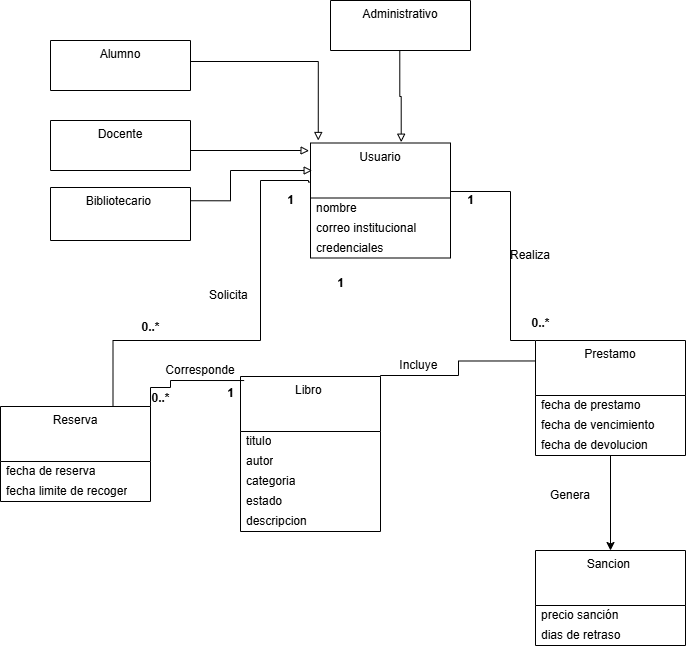

The diagram above was exported from draw.io. Its source (the exported page's mxGraphModel, read from the mxfile embedded in the PNG):
<mxGraphModel dx="1042" dy="1726" grid="1" gridSize="10" guides="1" tooltips="1" connect="1" arrows="1" fold="1" page="1" pageScale="1" pageWidth="850" pageHeight="1100" background="none" math="0" shadow="0">
  <root>
    <mxCell id="0" />
    <mxCell id="1" parent="0" />
    <mxCell id="n9TPrQaukXfEs-6tsfn7-129" parent="1" style="swimlane;fontStyle=0;align=center;verticalAlign=top;childLayout=stackLayout;horizontal=1;startSize=55;horizontalStack=0;resizeParent=1;resizeParentMax=0;resizeLast=0;collapsible=0;marginBottom=0;html=1;whiteSpace=wrap;" value="Libro&amp;nbsp;" vertex="1">
      <mxGeometry height="155" width="140" x="270" y="66" as="geometry" />
    </mxCell>
    <mxCell id="n9TPrQaukXfEs-6tsfn7-137" parent="n9TPrQaukXfEs-6tsfn7-129" style="text;html=1;strokeColor=none;fillColor=none;align=left;verticalAlign=middle;spacingLeft=4;spacingRight=4;overflow=hidden;rotatable=0;points=[[0,0.5],[1,0.5]];portConstraint=eastwest;whiteSpace=wrap;" value="titulo" vertex="1">
      <mxGeometry height="20" width="140" y="55" as="geometry" />
    </mxCell>
    <mxCell id="n9TPrQaukXfEs-6tsfn7-139" parent="n9TPrQaukXfEs-6tsfn7-129" style="text;html=1;strokeColor=none;fillColor=none;align=left;verticalAlign=middle;spacingLeft=4;spacingRight=4;overflow=hidden;rotatable=0;points=[[0,0.5],[1,0.5]];portConstraint=eastwest;whiteSpace=wrap;" value="autor" vertex="1">
      <mxGeometry height="20" width="140" y="75" as="geometry" />
    </mxCell>
    <mxCell id="n9TPrQaukXfEs-6tsfn7-138" parent="n9TPrQaukXfEs-6tsfn7-129" style="text;html=1;strokeColor=none;fillColor=none;align=left;verticalAlign=middle;spacingLeft=4;spacingRight=4;overflow=hidden;rotatable=0;points=[[0,0.5],[1,0.5]];portConstraint=eastwest;whiteSpace=wrap;" value="categoria" vertex="1">
      <mxGeometry height="20" width="140" y="95" as="geometry" />
    </mxCell>
    <mxCell id="n9TPrQaukXfEs-6tsfn7-150" parent="n9TPrQaukXfEs-6tsfn7-129" style="text;html=1;strokeColor=none;fillColor=none;align=left;verticalAlign=middle;spacingLeft=4;spacingRight=4;overflow=hidden;rotatable=0;points=[[0,0.5],[1,0.5]];portConstraint=eastwest;whiteSpace=wrap;" value="estado" vertex="1">
      <mxGeometry height="20" width="140" y="115" as="geometry" />
    </mxCell>
    <mxCell id="n9TPrQaukXfEs-6tsfn7-151" parent="n9TPrQaukXfEs-6tsfn7-129" style="text;html=1;strokeColor=none;fillColor=none;align=left;verticalAlign=middle;spacingLeft=4;spacingRight=4;overflow=hidden;rotatable=0;points=[[0,0.5],[1,0.5]];portConstraint=eastwest;whiteSpace=wrap;" value="descripcion&amp;nbsp;" vertex="1">
      <mxGeometry height="20" width="140" y="135" as="geometry" />
    </mxCell>
    <mxCell id="n9TPrQaukXfEs-6tsfn7-198" edge="1" parent="1" source="n9TPrQaukXfEs-6tsfn7-141" style="edgeStyle=orthogonalEdgeStyle;rounded=0;orthogonalLoop=1;jettySize=auto;html=1;exitX=0;exitY=0;exitDx=0;exitDy=0;entryX=1;entryY=0.25;entryDx=0;entryDy=0;endArrow=none;endFill=0;" target="n9TPrQaukXfEs-6tsfn7-166">
      <mxGeometry relative="1" as="geometry">
        <Array as="points">
          <mxPoint x="540" y="30" />
          <mxPoint x="540" y="-119" />
        </Array>
      </mxGeometry>
    </mxCell>
    <mxCell id="x4x7QVaalLOoTrsVu80n-9" edge="1" parent="1" source="n9TPrQaukXfEs-6tsfn7-141" style="edgeStyle=orthogonalEdgeStyle;rounded=0;orthogonalLoop=1;jettySize=auto;html=1;entryX=0.5;entryY=0;entryDx=0;entryDy=0;" target="n9TPrQaukXfEs-6tsfn7-156">
      <mxGeometry relative="1" as="geometry" />
    </mxCell>
    <mxCell id="n9TPrQaukXfEs-6tsfn7-141" parent="1" style="swimlane;fontStyle=0;align=center;verticalAlign=top;childLayout=stackLayout;horizontal=1;startSize=55;horizontalStack=0;resizeParent=1;resizeParentMax=0;resizeLast=0;collapsible=0;marginBottom=0;html=1;whiteSpace=wrap;" value="Prestamo" vertex="1">
      <mxGeometry height="115" width="150" x="565" y="30" as="geometry" />
    </mxCell>
    <mxCell id="n9TPrQaukXfEs-6tsfn7-143" parent="n9TPrQaukXfEs-6tsfn7-141" style="text;html=1;strokeColor=none;fillColor=none;align=left;verticalAlign=middle;spacingLeft=4;spacingRight=4;overflow=hidden;rotatable=0;points=[[0,0.5],[1,0.5]];portConstraint=eastwest;whiteSpace=wrap;" value="fecha de prestamo&amp;nbsp;" vertex="1">
      <mxGeometry height="20" width="150" y="55" as="geometry" />
    </mxCell>
    <mxCell id="n9TPrQaukXfEs-6tsfn7-144" parent="n9TPrQaukXfEs-6tsfn7-141" style="text;html=1;strokeColor=none;fillColor=none;align=left;verticalAlign=middle;spacingLeft=4;spacingRight=4;overflow=hidden;rotatable=0;points=[[0,0.5],[1,0.5]];portConstraint=eastwest;whiteSpace=wrap;" value="fecha de vencimiento&amp;nbsp;" vertex="1">
      <mxGeometry height="20" width="150" y="75" as="geometry" />
    </mxCell>
    <mxCell id="n9TPrQaukXfEs-6tsfn7-145" parent="n9TPrQaukXfEs-6tsfn7-141" style="text;html=1;strokeColor=none;fillColor=none;align=left;verticalAlign=middle;spacingLeft=4;spacingRight=4;overflow=hidden;rotatable=0;points=[[0,0.5],[1,0.5]];portConstraint=eastwest;whiteSpace=wrap;" value="fecha de devolucion&amp;nbsp;" vertex="1">
      <mxGeometry height="20" width="150" y="95" as="geometry" />
    </mxCell>
    <mxCell id="n9TPrQaukXfEs-6tsfn7-156" parent="1" style="swimlane;fontStyle=0;align=center;verticalAlign=top;childLayout=stackLayout;horizontal=1;startSize=55;horizontalStack=0;resizeParent=1;resizeParentMax=0;resizeLast=0;collapsible=0;marginBottom=0;html=1;whiteSpace=wrap;" value="Sancion&amp;nbsp;" vertex="1">
      <mxGeometry height="95" width="150" x="565" y="240" as="geometry" />
    </mxCell>
    <mxCell id="n9TPrQaukXfEs-6tsfn7-158" parent="n9TPrQaukXfEs-6tsfn7-156" style="text;html=1;strokeColor=none;fillColor=none;align=left;verticalAlign=middle;spacingLeft=4;spacingRight=4;overflow=hidden;rotatable=0;points=[[0,0.5],[1,0.5]];portConstraint=eastwest;whiteSpace=wrap;" value="precio sanción" vertex="1">
      <mxGeometry height="20" width="150" y="55" as="geometry" />
    </mxCell>
    <mxCell id="n9TPrQaukXfEs-6tsfn7-159" parent="n9TPrQaukXfEs-6tsfn7-156" style="text;html=1;strokeColor=none;fillColor=none;align=left;verticalAlign=middle;spacingLeft=4;spacingRight=4;overflow=hidden;rotatable=0;points=[[0,0.5],[1,0.5]];portConstraint=eastwest;whiteSpace=wrap;" value="dias de retraso&amp;nbsp;" vertex="1">
      <mxGeometry height="20" width="150" y="75" as="geometry" />
    </mxCell>
    <mxCell id="n9TPrQaukXfEs-6tsfn7-166" parent="1" style="swimlane;fontStyle=0;align=center;verticalAlign=top;childLayout=stackLayout;horizontal=1;startSize=55;horizontalStack=0;resizeParent=1;resizeParentMax=0;resizeLast=0;collapsible=0;marginBottom=0;html=1;whiteSpace=wrap;" value="Usuario" vertex="1">
      <mxGeometry height="115" width="140" x="340" y="-167.5" as="geometry" />
    </mxCell>
    <mxCell id="n9TPrQaukXfEs-6tsfn7-168" parent="n9TPrQaukXfEs-6tsfn7-166" style="text;html=1;strokeColor=none;fillColor=none;align=left;verticalAlign=middle;spacingLeft=4;spacingRight=4;overflow=hidden;rotatable=0;points=[[0,0.5],[1,0.5]];portConstraint=eastwest;whiteSpace=wrap;" value="nombre" vertex="1">
      <mxGeometry height="20" width="140" y="55" as="geometry" />
    </mxCell>
    <mxCell id="n9TPrQaukXfEs-6tsfn7-169" parent="n9TPrQaukXfEs-6tsfn7-166" style="text;html=1;strokeColor=none;fillColor=none;align=left;verticalAlign=middle;spacingLeft=4;spacingRight=4;overflow=hidden;rotatable=0;points=[[0,0.5],[1,0.5]];portConstraint=eastwest;whiteSpace=wrap;" value="correo institucional" vertex="1">
      <mxGeometry height="20" width="140" y="75" as="geometry" />
    </mxCell>
    <mxCell id="n9TPrQaukXfEs-6tsfn7-170" parent="n9TPrQaukXfEs-6tsfn7-166" style="text;html=1;strokeColor=none;fillColor=none;align=left;verticalAlign=middle;spacingLeft=4;spacingRight=4;overflow=hidden;rotatable=0;points=[[0,0.5],[1,0.5]];portConstraint=eastwest;whiteSpace=wrap;" value="credenciales" vertex="1">
      <mxGeometry height="20" width="140" y="95" as="geometry" />
    </mxCell>
    <mxCell id="n9TPrQaukXfEs-6tsfn7-179" parent="1" style="swimlane;fontStyle=0;align=center;verticalAlign=top;childLayout=stackLayout;horizontal=1;startSize=55;horizontalStack=0;resizeParent=1;resizeParentMax=0;resizeLast=0;collapsible=0;marginBottom=0;html=1;whiteSpace=wrap;" value="Docente" vertex="1">
      <mxGeometry height="50" width="140" x="80" y="-190" as="geometry" />
    </mxCell>
    <mxCell id="n9TPrQaukXfEs-6tsfn7-192" edge="1" parent="1" source="n9TPrQaukXfEs-6tsfn7-179" style="edgeStyle=orthogonalEdgeStyle;rounded=0;orthogonalLoop=1;jettySize=auto;html=1;exitX=1;exitY=0.5;exitDx=0;exitDy=0;entryX=-0.01;entryY=0.128;entryDx=0;entryDy=0;entryPerimeter=0;endArrow=block;endFill=0;">
      <mxGeometry relative="1" as="geometry">
        <Array as="points">
          <mxPoint x="220" y="-160" />
          <mxPoint x="330" y="-160" />
        </Array>
        <mxPoint x="230" y="-160" as="sourcePoint" />
        <mxPoint x="338.60000000000014" y="-159.76600000000008" as="targetPoint" />
      </mxGeometry>
    </mxCell>
    <mxCell id="n9TPrQaukXfEs-6tsfn7-193" parent="1" style="swimlane;fontStyle=0;align=center;verticalAlign=top;childLayout=stackLayout;horizontal=1;startSize=55;horizontalStack=0;resizeParent=1;resizeParentMax=0;resizeLast=0;collapsible=0;marginBottom=0;html=1;whiteSpace=wrap;" value="Administrativo" vertex="1">
      <mxGeometry height="50" width="140" x="360" y="-310" as="geometry" />
    </mxCell>
    <mxCell id="n9TPrQaukXfEs-6tsfn7-199" edge="1" parent="1" source="n9TPrQaukXfEs-6tsfn7-129" style="edgeStyle=orthogonalEdgeStyle;rounded=0;orthogonalLoop=1;jettySize=auto;html=1;exitX=1;exitY=0;exitDx=0;exitDy=0;endArrow=none;endFill=0;entryX=0.002;entryY=0.178;entryDx=0;entryDy=0;entryPerimeter=0;" target="n9TPrQaukXfEs-6tsfn7-141">
      <mxGeometry relative="1" as="geometry">
        <Array as="points">
          <mxPoint x="410" y="65" />
          <mxPoint x="488" y="65" />
          <mxPoint x="488" y="51" />
        </Array>
        <mxPoint x="560" y="50" as="targetPoint" />
      </mxGeometry>
    </mxCell>
    <mxCell id="n9TPrQaukXfEs-6tsfn7-201" parent="1" style="swimlane;fontStyle=0;align=center;verticalAlign=top;childLayout=stackLayout;horizontal=1;startSize=55;horizontalStack=0;resizeParent=1;resizeParentMax=0;resizeLast=0;collapsible=0;marginBottom=0;html=1;whiteSpace=wrap;" value="Reserva" vertex="1">
      <mxGeometry height="95" width="150" x="30" y="96" as="geometry" />
    </mxCell>
    <mxCell id="n9TPrQaukXfEs-6tsfn7-203" parent="n9TPrQaukXfEs-6tsfn7-201" style="text;html=1;strokeColor=none;fillColor=none;align=left;verticalAlign=middle;spacingLeft=4;spacingRight=4;overflow=hidden;rotatable=0;points=[[0,0.5],[1,0.5]];portConstraint=eastwest;whiteSpace=wrap;" value="fecha de reserva" vertex="1">
      <mxGeometry height="20" width="150" y="55" as="geometry" />
    </mxCell>
    <mxCell id="n9TPrQaukXfEs-6tsfn7-204" parent="n9TPrQaukXfEs-6tsfn7-201" style="text;html=1;strokeColor=none;fillColor=none;align=left;verticalAlign=middle;spacingLeft=4;spacingRight=4;overflow=hidden;rotatable=0;points=[[0,0.5],[1,0.5]];portConstraint=eastwest;whiteSpace=wrap;" value="fecha limite de recoger" vertex="1">
      <mxGeometry height="20" width="150" y="75" as="geometry" />
    </mxCell>
    <mxCell id="n9TPrQaukXfEs-6tsfn7-208" edge="1" parent="1" source="n9TPrQaukXfEs-6tsfn7-201" style="edgeStyle=orthogonalEdgeStyle;rounded=0;orthogonalLoop=1;jettySize=auto;html=1;exitX=1;exitY=0;exitDx=0;exitDy=0;entryX=0.026;entryY=0.026;entryDx=0;entryDy=0;entryPerimeter=0;endArrow=none;endFill=0;" target="n9TPrQaukXfEs-6tsfn7-129">
      <mxGeometry relative="1" as="geometry">
        <Array as="points">
          <mxPoint x="200" y="77" />
        </Array>
      </mxGeometry>
    </mxCell>
    <mxCell id="n9TPrQaukXfEs-6tsfn7-209" parent="1" style="swimlane;fontStyle=0;align=center;verticalAlign=top;childLayout=stackLayout;horizontal=1;startSize=55;horizontalStack=0;resizeParent=1;resizeParentMax=0;resizeLast=0;collapsible=0;marginBottom=0;html=1;whiteSpace=wrap;" value="Alumno" vertex="1">
      <mxGeometry height="50" width="140" x="80" y="-270" as="geometry" />
    </mxCell>
    <mxCell id="n9TPrQaukXfEs-6tsfn7-211" parent="1" style="swimlane;fontStyle=0;align=center;verticalAlign=top;childLayout=stackLayout;horizontal=1;startSize=55;horizontalStack=0;resizeParent=1;resizeParentMax=0;resizeLast=0;collapsible=0;marginBottom=0;html=1;whiteSpace=wrap;" value="Bibliotecario&amp;nbsp;" vertex="1">
      <mxGeometry height="53" width="140" x="80" y="-123" as="geometry" />
    </mxCell>
    <mxCell id="n9TPrQaukXfEs-6tsfn7-213" edge="1" parent="1" style="edgeStyle=orthogonalEdgeStyle;rounded=0;orthogonalLoop=1;jettySize=auto;html=1;endArrow=block;endFill=0;">
      <mxGeometry relative="1" as="geometry">
        <mxPoint x="220" y="-249" as="sourcePoint" />
        <mxPoint x="347.76" y="-170" as="targetPoint" />
      </mxGeometry>
    </mxCell>
    <mxCell id="n9TPrQaukXfEs-6tsfn7-214" edge="1" parent="1" source="n9TPrQaukXfEs-6tsfn7-211" style="edgeStyle=orthogonalEdgeStyle;rounded=0;orthogonalLoop=1;jettySize=auto;html=1;exitX=1;exitY=0.25;exitDx=0;exitDy=0;entryX=0.012;entryY=0.213;entryDx=0;entryDy=0;entryPerimeter=0;endArrow=block;endFill=0;">
      <mxGeometry relative="1" as="geometry">
        <Array as="points">
          <mxPoint x="260" y="-110" />
          <mxPoint x="260" y="-140" />
        </Array>
        <mxPoint x="230" y="-46.85999999999976" as="sourcePoint" />
        <mxPoint x="341.68000000000006" y="-139.98099999999997" as="targetPoint" />
      </mxGeometry>
    </mxCell>
    <mxCell id="n9TPrQaukXfEs-6tsfn7-215" edge="1" parent="1" source="n9TPrQaukXfEs-6tsfn7-201" style="edgeStyle=orthogonalEdgeStyle;rounded=0;orthogonalLoop=1;jettySize=auto;html=1;exitX=0.75;exitY=0;exitDx=0;exitDy=0;entryX=-0.005;entryY=0.34;entryDx=0;entryDy=0;entryPerimeter=0;endArrow=none;endFill=0;" target="n9TPrQaukXfEs-6tsfn7-166">
      <mxGeometry relative="1" as="geometry">
        <Array as="points">
          <mxPoint x="143" y="30" />
          <mxPoint x="290" y="30" />
          <mxPoint x="290" y="-130" />
          <mxPoint x="338" y="-130" />
          <mxPoint x="338" y="-128" />
        </Array>
      </mxGeometry>
    </mxCell>
    <mxCell id="n9TPrQaukXfEs-6tsfn7-216" parent="1" style="text;align=center;fontStyle=1;verticalAlign=middle;spacingLeft=3;spacingRight=3;strokeColor=none;rotatable=0;points=[[0,0.5],[1,0.5]];portConstraint=eastwest;html=1;" value="1" vertex="1">
      <mxGeometry height="26" width="80" x="330" y="-40" as="geometry" />
    </mxCell>
    <mxCell id="n9TPrQaukXfEs-6tsfn7-217" parent="1" style="text;align=center;fontStyle=1;verticalAlign=middle;spacingLeft=3;spacingRight=3;strokeColor=none;rotatable=0;points=[[0,0.5],[1,0.5]];portConstraint=eastwest;html=1;" value="1" vertex="1">
      <mxGeometry height="26" width="80" x="280" y="-123" as="geometry" />
    </mxCell>
    <mxCell id="n9TPrQaukXfEs-6tsfn7-218" parent="1" style="text;align=center;fontStyle=1;verticalAlign=middle;spacingLeft=3;spacingRight=3;strokeColor=none;rotatable=0;points=[[0,0.5],[1,0.5]];portConstraint=eastwest;html=1;" value="0..*" vertex="1">
      <mxGeometry height="26" width="80" x="140" y="4" as="geometry" />
    </mxCell>
    <mxCell id="n9TPrQaukXfEs-6tsfn7-219" parent="1" style="text;align=center;fontStyle=1;verticalAlign=middle;spacingLeft=3;spacingRight=3;strokeColor=none;rotatable=0;points=[[0,0.5],[1,0.5]];portConstraint=eastwest;html=1;" value="1" vertex="1">
      <mxGeometry height="26" width="80" x="220" y="70" as="geometry" />
    </mxCell>
    <mxCell id="n9TPrQaukXfEs-6tsfn7-220" parent="1" style="text;align=center;fontStyle=1;verticalAlign=middle;spacingLeft=3;spacingRight=3;strokeColor=none;rotatable=0;points=[[0,0.5],[1,0.5]];portConstraint=eastwest;html=1;" value="0..*" vertex="1">
      <mxGeometry height="26" width="80" x="150" y="74.5" as="geometry" />
    </mxCell>
    <mxCell id="n9TPrQaukXfEs-6tsfn7-221" parent="1" style="text;align=center;fontStyle=1;verticalAlign=middle;spacingLeft=3;spacingRight=3;strokeColor=none;rotatable=0;points=[[0,0.5],[1,0.5]];portConstraint=eastwest;html=1;" value="1" vertex="1">
      <mxGeometry height="26" width="80" x="460" y="-123" as="geometry" />
    </mxCell>
    <mxCell id="n9TPrQaukXfEs-6tsfn7-222" parent="1" style="text;align=center;fontStyle=1;verticalAlign=middle;spacingLeft=3;spacingRight=3;strokeColor=none;rotatable=0;points=[[0,0.5],[1,0.5]];portConstraint=eastwest;html=1;" value="0..*" vertex="1">
      <mxGeometry height="26" width="80" x="530" as="geometry" />
    </mxCell>
    <mxCell id="x4x7QVaalLOoTrsVu80n-1" edge="1" parent="1" source="n9TPrQaukXfEs-6tsfn7-211" style="edgeStyle=orthogonalEdgeStyle;rounded=0;orthogonalLoop=1;jettySize=auto;html=1;exitX=0.5;exitY=1;exitDx=0;exitDy=0;" target="n9TPrQaukXfEs-6tsfn7-211">
      <mxGeometry relative="1" as="geometry" />
    </mxCell>
    <mxCell id="x4x7QVaalLOoTrsVu80n-2" parent="1" style="text;html=1;whiteSpace=wrap;strokeColor=none;fillColor=none;align=center;verticalAlign=middle;rounded=0;" value="Realiza" vertex="1">
      <mxGeometry height="30" width="60" x="530" y="-70" as="geometry" />
    </mxCell>
    <mxCell id="x4x7QVaalLOoTrsVu80n-3" edge="1" parent="1" style="edgeStyle=orthogonalEdgeStyle;rounded=0;orthogonalLoop=1;jettySize=auto;html=1;exitX=0.5;exitY=1;exitDx=0;exitDy=0;entryX=0.653;entryY=-0.007;entryDx=0;entryDy=0;entryPerimeter=0;endArrow=block;endFill=0;">
      <mxGeometry relative="1" as="geometry">
        <Array as="points">
          <mxPoint x="430.29" y="-260" />
          <mxPoint x="430.29" y="-214" />
          <mxPoint x="430.29" y="-214" />
        </Array>
        <mxPoint x="429.29" y="-260" as="sourcePoint" />
        <mxPoint x="430.71" y="-168.30500000000006" as="targetPoint" />
      </mxGeometry>
    </mxCell>
    <mxCell id="x4x7QVaalLOoTrsVu80n-5" parent="1" style="text;html=1;whiteSpace=wrap;strokeColor=none;fillColor=none;align=center;verticalAlign=middle;rounded=0;" value="Solicita&amp;nbsp;" vertex="1">
      <mxGeometry height="30" width="60" x="230" y="-30" as="geometry" />
    </mxCell>
    <mxCell id="x4x7QVaalLOoTrsVu80n-6" parent="1" style="text;html=1;whiteSpace=wrap;strokeColor=none;fillColor=none;align=center;verticalAlign=middle;rounded=0;" value="Incluye&amp;nbsp;" vertex="1">
      <mxGeometry height="30" width="60" x="420" y="40" as="geometry" />
    </mxCell>
    <mxCell id="x4x7QVaalLOoTrsVu80n-7" parent="1" style="text;html=1;whiteSpace=wrap;strokeColor=none;fillColor=none;align=center;verticalAlign=middle;rounded=0;" value="Corresponde" vertex="1">
      <mxGeometry height="30" width="60" x="200" y="44.5" as="geometry" />
    </mxCell>
    <mxCell id="x4x7QVaalLOoTrsVu80n-8" parent="1" style="text;html=1;whiteSpace=wrap;strokeColor=none;fillColor=none;align=center;verticalAlign=middle;rounded=0;" value="Genera" vertex="1">
      <mxGeometry height="30" width="60" x="570" y="170" as="geometry" />
    </mxCell>
  </root>
</mxGraphModel>